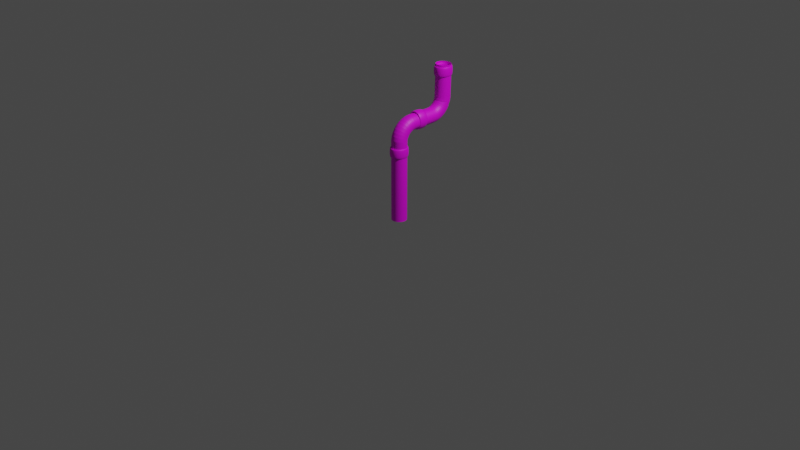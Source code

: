 # Source: tuberia.blend  (saved by Blender 3.1.7; exported with 4.5.12 LTS)
import bpy
from mathutils import Matrix  # noqa: F401  (used for matrix-valued properties, if any)

bpy.ops.wm.read_factory_settings(use_empty=True)
scene = bpy.context.scene
scene.name = 'Scene'

# ---- collections
col_collection = bpy.data.collections.new('Collection'); scene.collection.children.link(col_collection)

# ---- images (referenced by path relative to the original .blend; pixels are not part of the script)
import os
ASSET_DIR = os.environ.get("B2B_ASSET_DIR", "")  # directory of the original .blend (textures are referenced by path, not embedded)
HERE = os.path.dirname(os.path.abspath(__file__))  # packed textures are extracted next to this script under _unpacked/

def load_image(name, relpath, width, height, colorspace="sRGB"):
    """Load a texture the original file referenced (path relative to the .blend, or extracted next to this script)."""
    p = next((c for c in (os.path.join(HERE, relpath), os.path.join(ASSET_DIR, relpath)) if relpath and os.path.exists(c)), "")
    if p:
        img = bpy.data.images.load(p, check_existing=True)
        img.name = name
    else:  # same state as the original file: an image datablock whose file is absent (Cycles renders it pink)
        img = bpy.data.images.new(name, width, height)
        img.source = "FILE"
        img.filepath = "//" + (relpath or name)
    img.colorspace_settings.name = colorspace
    return img
img_textura_tuberia_png = load_image('textura_tuberia.png', 'textura_tuberia.png', 1024, 1024, 'sRGB')

# ---- materials (node trees are filled in below, after node groups)
mat_material_003 = bpy.data.materials.new('Material.003')
mat_material_003.use_transparent_shadow = False
mat_material_001 = bpy.data.materials.new('Material.001')
mat_material_001.use_transparent_shadow = False
mat_material_004 = bpy.data.materials.new('Material.004')
mat_material_004.use_transparent_shadow = False

# ---- material node trees
mat_material_003.use_nodes = True; mat_material_003.node_tree.nodes.clear()
_N = mat_material_003.node_tree.nodes; _L = mat_material_003.node_tree.links
n0 = _N.new('ShaderNodeBsdfPrincipled'); n0.name = 'Principled BSDF'; n0.location = (10, 300)
n0.distribution = 'GGX'
n0.subsurface_method = 'RANDOM_WALK_SKIN'
n0.inputs[3].default_value = 1.45
n0.inputs[27].default_value = (0.0, 0.0, 0.0, 1.0)
n0.inputs[28].default_value = 1.0
n1 = _N.new('ShaderNodeOutputMaterial'); n1.name = 'Material Output'; n1.location = (300, 300)
n2 = _N.new('ShaderNodeTexImage'); n2.name = 'Image Texture'; n2.location = (-280, 275)
n2.image = img_textura_tuberia_png
_L.new(n0.outputs[0], n1.inputs[0])
_L.new(n2.outputs[0], n0.inputs[0])
n1.is_active_output = True
mat_material_001.use_nodes = True; mat_material_001.node_tree.nodes.clear()
_N = mat_material_001.node_tree.nodes; _L = mat_material_001.node_tree.links
n0 = _N.new('ShaderNodeBsdfPrincipled'); n0.name = 'Principled BSDF'; n0.location = (10, 300)
n0.distribution = 'GGX'
n0.subsurface_method = 'RANDOM_WALK_SKIN'
n0.inputs[3].default_value = 1.45
n0.inputs[27].default_value = (0.0, 0.0, 0.0, 1.0)
n0.inputs[28].default_value = 1.0
n1 = _N.new('ShaderNodeOutputMaterial'); n1.name = 'Material Output'; n1.location = (300, 300)
n2 = _N.new('ShaderNodeTexImage'); n2.name = 'Image Texture'; n2.location = (-280, 275)
n2.image = img_textura_tuberia_png
_L.new(n0.outputs[0], n1.inputs[0])
_L.new(n2.outputs[0], n0.inputs[0])
n1.is_active_output = True
mat_material_004.use_nodes = True; mat_material_004.node_tree.nodes.clear()
_N = mat_material_004.node_tree.nodes; _L = mat_material_004.node_tree.links
n0 = _N.new('ShaderNodeBsdfPrincipled'); n0.name = 'Principled BSDF'; n0.location = (10, 300)
n0.distribution = 'GGX'
n0.subsurface_method = 'RANDOM_WALK_SKIN'
n0.inputs[3].default_value = 1.45
n0.inputs[27].default_value = (0.0, 0.0, 0.0, 1.0)
n0.inputs[28].default_value = 1.0
n1 = _N.new('ShaderNodeOutputMaterial'); n1.name = 'Material Output'; n1.location = (300, 300)
n2 = _N.new('ShaderNodeTexImage'); n2.name = 'Image Texture'; n2.location = (-280, 275)
n2.image = img_textura_tuberia_png
_L.new(n0.outputs[0], n1.inputs[0])
_L.new(n2.outputs[0], n0.inputs[0])
n1.is_active_output = True

# ---- world
world_world = bpy.data.worlds.new('World'); scene.world = world_world
world_world.use_nodes = True; world_world.node_tree.nodes.clear()
_N = world_world.node_tree.nodes; _L = world_world.node_tree.links
n0 = _N.new('ShaderNodeOutputWorld'); n0.name = 'World Output'; n0.location = (300, 300)
n1 = _N.new('ShaderNodeBackground'); n1.name = 'Background'; n1.location = (10, 300)
n1.inputs[0].default_value = (0.05088, 0.05088, 0.05088, 1.0)
_L.new(n1.outputs[0], n0.inputs[0])
n0.is_active_output = True
world_world.color = (0.05088, 0.05088, 0.05088)
world_world.use_sun_shadow = False
world_world.sun_shadow_jitter_overblur = 0.0

# ---- cameras
cam_camera = bpy.data.cameras.new('Camera')
cam_camera.clip_end = 100.0
cam_camera.ortho_scale = 7.314

# ---- lights
light_light = bpy.data.lights.new('Light', 'POINT')
light_light.transmission_factor = 0.0
light_light.energy = 1000.0
light_light.shadow_soft_size = 0.1
light_light.shadow_maximum_resolution = 0.006
light_light.use_absolute_resolution = True

# ---- curves / text
cu_plane_001 = bpy.data.curves.new('Plane.001', 'CURVE')
cu_plane_001.dimensions = '3D'
_sp = cu_plane_001.splines.new('POLY'); _sp.points.add(53)
_sp.points.foreach_set('co', [3.342e-16, 0.602, 1.505, 0.0, 3.341e-16, 0.602, 1.505, 0.0, 3.226e-16, 0.6009, 1.453, 0.0, 3.112e-16, 0.5997, 1.402, 0.0, 3.002e-16, 0.5986, 1.352, 0.0, 2.899e-16, 0.5975, 1.306, 0.0, 2.806e-16, 0.5964, 1.264, 0.0, 2.724e-16, 0.5954, 1.227, 0.0, 2.656e-16, 0.5945, 1.196, 0.0, 2.604e-16, 0.5937, 1.173, 0.0, 2.568e-16, 0.5931, 1.156, 0.0, 2.549e-16, 0.5926, 1.148, 0.0, 2.608e-16, 0.5952, 1.175, 0.0, 2.598e-16, 0.5947, 1.17, 0.0, 2.587e-16, 0.5941, 1.165, 0.0, 2.575e-16, 0.5933, 1.16, 0.0, 2.563e-16, 0.5924, 1.154, 0.0, 2.55e-16, 0.5914, 1.148, 0.0, 2.537e-16, 0.5903, 1.143, 0.0, 2.524e-16, 0.5892, 1.137, 0.0, 2.513e-16, 0.5881, 1.132, 0.0, 2.502e-16, 0.5869, 1.127, 0.0, 2.492e-16, 0.5859, 1.122, 0.0, 2.492e-16, 0.5858, 1.122, 0.0, 2.437e-16, 0.5751, 1.097, 0.0, 2.386e-16, 0.5608, 1.075, 0.0, 2.341e-16, 0.543, 1.054, 0.0, 2.302e-16, 0.5224, 1.037, 0.0, 2.271e-16, 0.4994, 1.023, 0.0, 2.248e-16, 0.4746, 1.012, 0.0, 2.233e-16, 0.4486, 1.006, 0.0, 2.228e-16, 0.422, 1.004, 0.0, 2.223e-16, 0.1698, 1.001, 0.0, 2.218e-16, 0.1432, 0.999, 0.0, 2.204e-16, 0.1173, 0.9926, 0.0, 2.181e-16, 0.0927, 0.9822, 0.0, 2.149e-16, 0.06998, 0.968, 0.0, 2.111e-16, 0.04973, 0.9506, 0.0, 2.065e-16, 0.03242, 0.9302, 0.0, 2.015e-16, 0.0185, 0.9073, 0.0, 1.96e-16, 0.008309, 0.8826, 0.0, 1.902e-16, 0.00209, 0.8567, 0.0, 1.902e-16, 0.002086, 0.8566, 0.0, 1.874e-16, 0.00176, 0.8439, 0.0, 1.808e-16, 0.001442, 0.8142, 0.0, 1.706e-16, 0.001139, 0.7684, 0.0, 1.571e-16, 0.00086, 0.7076, 0.0, 1.406e-16, 0.0006111, 0.6332, 0.0, 1.215e-16, 0.0003984, 0.5471, 0.0, 1.002e-16, 0.0002274, 0.4514, 0.0, 7.739e-17, 0.0001021, 0.3485, 0.0, 5.35e-17, 2.569e-05, 0.2409, 0.0, 2.915e-17, 6.473e-33, 0.1313, 0.0, 0.0, 0.0, 0.0, 0.0])
_sp.order_v = 0
_sp.resolution_v = 0
_sp.use_endpoint_u = True
_sp.use_smooth = False
cu_plane_001.materials.append(mat_material_003)
cu_plane_001.bevel_resolution = 18
cu_plane_001.bevel_depth = 0.08
cu_plane_001.fill_mode = 'FULL'
cu_beziercircle = bpy.data.curves.new('BezierCircle', 'CURVE')
cu_beziercircle.dimensions = '3D'
_sp = cu_beziercircle.splines.new('BEZIER'); _sp.bezier_points.add(3)
_sp.bezier_points.foreach_set('co', [-1.0, 0.0, 0.0, 0.0, 1.0, 0.0, 1.0, 0.0, 0.0, 0.0, -1.0, 0.0])
_sp.bezier_points.foreach_set('handle_left', [-1.0, -0.5521, 0.0, -0.5521, 1.0, 0.0, 1.0, 0.5521, 0.0, 0.5521, -1.0, 0.0])
_sp.bezier_points.foreach_set('handle_right', [-1.0, 0.5521, 0.0, 0.5521, 1.0, 0.0, 1.0, -0.5521, 0.0, -0.5521, -1.0, 0.0])
for _p, _l, _r in zip(_sp.bezier_points, ['AUTO', 'AUTO', 'AUTO', 'AUTO'], ['AUTO', 'AUTO', 'AUTO', 'AUTO']): _p.handle_left_type = _l; _p.handle_right_type = _r
_sp.order_u = 0
_sp.order_v = 0
_sp.use_cyclic_u = True
cu_beziercircle.materials.append(mat_material_001)
cu_beziercircle.use_path = True
cu_beziercircle.offset = 0.07
cu_beziercircle.bevel_depth = 0.11
cu_beziercircle.fill_mode = 'FULL'
cu_beziercircle_001 = bpy.data.curves.new('BezierCircle.001', 'CURVE')
cu_beziercircle_001.dimensions = '3D'
_sp = cu_beziercircle_001.splines.new('BEZIER'); _sp.bezier_points.add(3)
_sp.bezier_points.foreach_set('co', [-1.0, 0.0, 0.0, 0.0, 1.0, 0.0, 1.0, 0.0, 0.0, 0.0, -1.0, 0.0])
_sp.bezier_points.foreach_set('handle_left', [-1.0, -0.5521, 0.0, -0.5521, 1.0, 0.0, 1.0, 0.5521, 0.0, 0.5521, -1.0, 0.0])
_sp.bezier_points.foreach_set('handle_right', [-1.0, 0.5521, 0.0, 0.5521, 1.0, 0.0, 1.0, -0.5521, 0.0, -0.5521, -1.0, 0.0])
for _p, _l, _r in zip(_sp.bezier_points, ['AUTO', 'AUTO', 'AUTO', 'AUTO'], ['AUTO', 'AUTO', 'AUTO', 'AUTO']): _p.handle_left_type = _l; _p.handle_right_type = _r
_sp.order_u = 0
_sp.order_v = 0
_sp.use_cyclic_u = True
cu_beziercircle_001.materials.append(mat_material_004)
cu_beziercircle_001.use_path = True
cu_beziercircle_001.offset = 0.07
cu_beziercircle_001.bevel_depth = 0.11
cu_beziercircle_001.fill_mode = 'FULL'
cu_beziercircle_002 = bpy.data.curves.new('BezierCircle.002', 'CURVE')
cu_beziercircle_002.dimensions = '3D'
_sp = cu_beziercircle_002.splines.new('BEZIER'); _sp.bezier_points.add(3)
_sp.bezier_points.foreach_set('co', [-1.0, 0.0, 0.0, 0.0, 1.0, 0.0, 1.0, 0.0, 0.0, 0.0, -1.0, 0.0])
_sp.bezier_points.foreach_set('handle_left', [-1.0, -0.5521, 0.0, -0.5521, 1.0, 0.0, 1.0, 0.5521, 0.0, 0.5521, -1.0, 0.0])
_sp.bezier_points.foreach_set('handle_right', [-1.0, 0.5521, 0.0, 0.5521, 1.0, 0.0, 1.0, -0.5521, 0.0, -0.5521, -1.0, 0.0])
for _p, _l, _r in zip(_sp.bezier_points, ['AUTO', 'AUTO', 'AUTO', 'AUTO'], ['AUTO', 'AUTO', 'AUTO', 'AUTO']): _p.handle_left_type = _l; _p.handle_right_type = _r
_sp.order_u = 0
_sp.order_v = 0
_sp.use_cyclic_u = True
cu_beziercircle_002.materials.append(mat_material_001)
cu_beziercircle_002.use_path = True
cu_beziercircle_002.offset = 0.07
cu_beziercircle_002.bevel_depth = 0.11
cu_beziercircle_002.fill_mode = 'FULL'

# ---- objects
ob_light = bpy.data.objects.new('Light', light_light)
ob_camera = bpy.data.objects.new('Camera', cam_camera)
ob_plane = bpy.data.objects.new('Plane', cu_plane_001)
ob_beziercircle = bpy.data.objects.new('BezierCircle', cu_beziercircle)
ob_beziercircle_001 = bpy.data.objects.new('BezierCircle.001', cu_beziercircle_001)
ob_beziercircle_002 = bpy.data.objects.new('BezierCircle.002', cu_beziercircle_002)

# ---- transforms, parenting, visibility, modifiers, constraints
ob_light.location = (4.076, 1.005, 5.904)
ob_light.rotation_euler = (0.6503, 0.05522, 1.866)
ob_light.lock_rotations_4d = False
ob_light.empty_display_type = 'ARROWS'
ob_light.color = (0.0, 0.0, 0.0, 0.0)
ob_light.lineart.crease_threshold = 0.0
ob_camera.location = (7.359, -6.926, 4.958)
ob_camera.rotation_euler = (1.109, 0.0, 0.8149)
ob_camera.lock_rotations_4d = False
ob_camera.empty_display_type = 'ARROWS'
ob_camera.color = (0.0, 0.0, 0.0, 0.0)
ob_camera.display_type = 'WIRE'
ob_camera.lineart.crease_threshold = 0.0
ob_plane.location = (0.0, 0.0, 0.0)
ob_beziercircle.location = (0.0, 0.0, 0.7366)
ob_beziercircle.scale = (0.07473, 0.08328, 0.4594)
ob_beziercircle_001.location = (1.555e-16, 0.5978, 1.437)
ob_beziercircle_001.scale = (0.07473, 0.08328, 0.4594)
ob_beziercircle_002.location = (5.969e-17, 0.2588, 1.005)
ob_beziercircle_002.rotation_euler = (1.55, -0.0129, -0.01264)
ob_beziercircle_002.scale = (0.07473, 0.08328, 0.4594)

# ---- collection membership
col_collection.objects.link(ob_light)
col_collection.objects.link(ob_camera)
col_collection.objects.link(ob_plane)
col_collection.objects.link(ob_beziercircle)
col_collection.objects.link(ob_beziercircle_001)
col_collection.objects.link(ob_beziercircle_002)

# ---- scene / render settings (as saved in the file)
scene.camera = ob_camera
scene.frame_start = 1; scene.frame_end = 250; scene.frame_set(1)
scene.render.engine = 'BLENDER_EEVEE_NEXT'
scene.cycles.sampling_pattern = 'TABULATED_SOBOL'
scene.cycles.use_light_tree = False
scene.view_settings.view_transform = 'Filmic'
bpy.context.view_layer.update()
